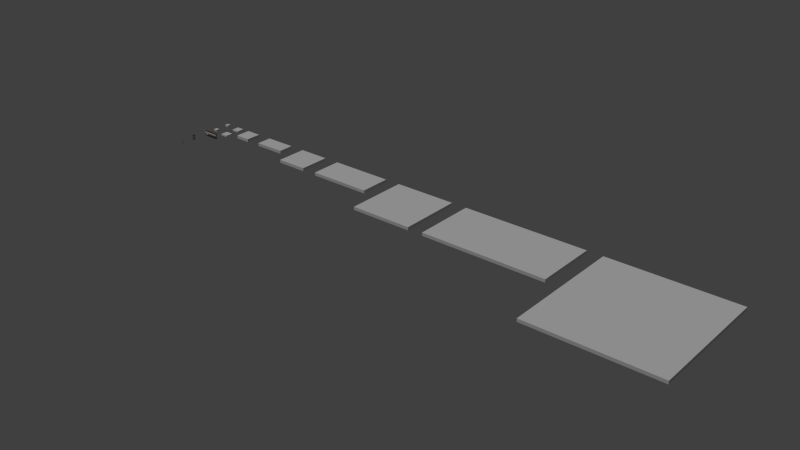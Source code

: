 # Source: presets_basic.blend  (saved by Blender 2.73.0; exported with 4.5.12 LTS)
import bpy
from mathutils import Matrix  # noqa: F401  (used for matrix-valued properties, if any)

bpy.ops.wm.read_factory_settings(use_empty=True)
scene = bpy.context.scene
scene.name = 'Scene'

# ---- collections
col_collection_1 = bpy.data.collections.new('Collection 1'); scene.collection.children.link(col_collection_1)
col_collection_2 = bpy.data.collections.new('Collection 2'); scene.collection.children.link(col_collection_2)

# ---- materials (node trees are filled in below, after node groups)
mat_grass = bpy.data.materials.new('grass')
mat_grass.alpha_threshold = 0.0
mat_grass.use_transparent_shadow = False
mat_grass.roughness = 0.5
mat_plaster = bpy.data.materials.new('plaster')
mat_plaster.alpha_threshold = 0.0
mat_plaster.use_transparent_shadow = False
mat_plaster.diffuse_color = (0.06372, 0.02591, 0.008026, 1.0)
mat_plaster.roughness = 0.5
mat_plaster.specular_intensity = 0.09355
mat_tileside = bpy.data.materials.new('tileside')
mat_tileside.alpha_threshold = 0.0
mat_tileside.use_transparent_shadow = False
mat_tileside.specular_color = (0.2203, 0.1163, 0.04703)
mat_tileside.roughness = 0.5
mat_tileside.specular_intensity = 0.1903

# ---- material node trees

# ---- world
world_world = bpy.data.worlds.new('World'); scene.world = world_world
world_world.color = (0.05088, 0.05088, 0.05088)
world_world.use_sun_shadow = False
world_world.sun_shadow_jitter_overblur = 0.0
world_world.cycles.sampling_method = 'MANUAL'
world_world.cycles.sample_map_resolution = 256

# ---- lights
light_hemi = bpy.data.lights.new('Hemi', 'SUN')
light_hemi.transmission_factor = 0.0
light_hemi.angle = 0.1993
light_hemi.energy = 1.0
light_hemi.shadow_buffer_clip_start = 0.5
light_hemi.shadow_soft_size = 0.1
light_hemi.shadow_cascade_max_distance = 1000.0
light_hemi.cycles.use_multiple_importance_sampling = False

# ---- meshes
me_plane_032 = bpy.data.meshes.new('Plane.032')
me_plane_032.from_pydata([(-2.285e-08, 0.0, -0.1), (0.07071, 0.0, -0.1), (-2.285e-08, 0.0, 0.05), (0.07071, 0.0, 0.05)], [], [(0, 2, 3, 1)])
me_plane_032.polygons.foreach_set('material_index', [2])
_uv = me_plane_032.uv_layers.new(name='UVMap')
_uv.uv.foreach_set('vector', [0.9999, 0.001053, 0.9999, 0.749, 0.8902, 0.749, 0.8902, 0.001053])
me_plane_032.materials.append(mat_grass)
me_plane_032.materials.append(mat_plaster)
me_plane_032.materials.append(mat_tileside)
me_plane_032.use_remesh_preserve_volume = False
me_plane_032.use_remesh_preserve_attributes = False
me_plane_032.use_mirror_vertex_groups = False
me_plane_032.update()
me_plane_026 = bpy.data.meshes.new('Plane.026')
me_plane_026.from_pydata([(0.07056, -0.0001553, -0.1), (0.0001553, -0.0001553, -0.1), (0.07056, 0.07056, -0.1), (0.0001553, 0.07056, -0.1), (0.07056, -0.0001553, 0.05), (0.0001553, -0.0001553, 0.05), (0.07056, 0.07056, 0.05), (0.0001553, 0.07056, 0.05)], [], [(1, 3, 2, 0), (3, 7, 6, 2), (4, 6, 7, 5), (0, 2, 6, 4)])
me_plane_026.polygons.foreach_set('material_index', [1, 2, 1, 2])
_uv = me_plane_026.uv_layers.new(name='UVMap')
_uv.uv.foreach_set('vector', [0.1098, 0.1103, 0.1098, 3.32e-05, 3.32e-05, 3.327e-05, 3.32e-05, 0.1103, 0.8902, 0.001064, 0.8902, 0.749, 1.0, 0.749, 1.0, 0.001064, 1.0, 1.0, 1.0, 0.8748, 0.8754, 0.8748, 0.8754, 1.0, 0.9999, 0.001053, 0.8902, 0.001053, 0.8902, 0.749, 0.9999, 0.749])
me_plane_026.materials.append(mat_grass)
me_plane_026.materials.append(mat_plaster)
me_plane_026.materials.append(mat_tileside)
me_plane_026.use_remesh_preserve_volume = False
me_plane_026.use_remesh_preserve_attributes = False
me_plane_026.use_mirror_vertex_groups = False
me_plane_026.update()
me_plane_025 = bpy.data.meshes.new('Plane.025')
me_plane_025.from_pydata([(1.49e-08, -0.5, -0.1), (0.07071, -0.5, -0.1), (1.49e-08, -0.5, 0.05), (0.07071, -0.5, 0.05), (7.769e-05, 0.0001011, -0.1), (0.07066, 6.744e-05, 0.05), (0.07066, 6.744e-05, -0.1), (5.182e-05, 6.742e-05, 0.05), (7.451e-08, -0.5, 0.0), (7.451e-08, -2.98e-08, 0.0)], [], [(2, 3, 5, 7), (4, 6, 1, 0), (3, 1, 6, 5), (8, 2, 7, 9)])
me_plane_025.polygons.foreach_set('material_index', [1, 1, 2, 2])
_uv = me_plane_025.uv_layers.new(name='UVMap')
_uv.uv.foreach_set('vector', [0.1276, 7.521e-05, 0.1276, 0.1415, 0.8724, 0.1415, 0.8724, 7.52e-05, 0.8896, 0.1102, 0.8895, 0.0001132, 0.1098, 3.32e-05, 0.1098, 0.1103, 0.8902, 0.749, 0.8902, 0.001064, 0.1105, 0.001064, 0.1105, 0.749, 0.1946, 0.2522, 0.1946, 0.5, 0.7879, 0.5, 0.7879, 0.2522])
me_plane_025.materials.append(mat_grass)
me_plane_025.materials.append(mat_plaster)
me_plane_025.materials.append(mat_tileside)
me_plane_025.use_remesh_preserve_volume = False
me_plane_025.use_remesh_preserve_attributes = False
me_plane_025.use_mirror_vertex_groups = False
me_plane_025.update()
me_plane_040 = bpy.data.meshes.new('Plane.040')
me_plane_040.from_pydata([(-2.0, -4.0, 0.0), (2.384e-07, -4.0, 0.0), (-2.0, -2.265e-07, 0.0), (-2.384e-07, -2.265e-07, 0.0), (-2.384e-07, -2.265e-07, -0.1), (-2.0, -2.265e-07, -0.1), (2.384e-07, -4.0, -0.1), (-2.0, -4.0, -0.1)], [], [(0, 1, 3, 2), (0, 2, 5, 7), (1, 0, 7, 6), (3, 1, 6, 4), (2, 3, 4, 5), (7, 5, 4, 6)])
me_plane_040.polygons.foreach_set('material_index', [0, 2, 2, 2, 2, 1])
_uv = me_plane_040.uv_layers.new(name='UVMap')
_uv.uv.foreach_set('vector', [0.0008004, -2.999, 0.0007997, 0.9992, 7.999, 0.9992, 7.999, -2.999, -3.0, 0.5, 5.0, 0.5, 5.0, 1.0, -3.0, 1.0, 1.0, 1.0, -3.0, 1.0, -3.0, 0.5, 1.0, 0.5, -3.0, 0.5, 5.0, 0.5, 5.0, 1.0, -3.0, 1.0, -3.0, 0.5, 1.0, 0.5, 1.0, 1.0, -3.0, 1.0, 0.0008004, -2.999, 7.999, -2.999, 7.999, 0.9992, 0.0007997, 0.9992])
me_plane_040.materials.append(mat_grass)
me_plane_040.materials.append(mat_plaster)
me_plane_040.materials.append(mat_tileside)
me_plane_040.use_remesh_preserve_volume = False
me_plane_040.use_remesh_preserve_attributes = False
me_plane_040.use_mirror_vertex_groups = False
me_plane_040.update()
me_plane_039 = bpy.data.meshes.new('Plane.039')
me_plane_039.from_pydata([(-2.0, -2.0, 0.0), (0.0, -2.0, 0.0), (-2.0, 0.0, 0.0), (-2.384e-07, 0.0, 0.0), (-2.384e-07, 0.0, -0.1), (-2.0, 0.0, -0.1), (0.0, -2.0, -0.1), (-2.0, -2.0, -0.1)], [], [(0, 1, 3, 2), (0, 2, 5, 7), (1, 0, 7, 6), (3, 1, 6, 4), (2, 3, 4, 5), (7, 5, 4, 6)])
me_plane_039.polygons.foreach_set('material_index', [0, 2, 2, 2, 2, 1])
_uv = me_plane_039.uv_layers.new(name='UVMap')
_uv.uv.foreach_set('vector', [0.0004002, -3.0, 0.0003998, 0.9996, 4.0, 0.9996, 4.0, -3.0, 4.768e-07, 0.5, 4.0, 0.5, 4.0, 1.0, 4.768e-07, 1.0, 4.0, 1.0, 2.384e-07, 1.0, 2.384e-07, 0.5, 4.0, 0.5, 0.0, 0.5, 4.0, 0.5, 4.0, 1.0, 2.384e-07, 1.0, 0.0, 0.5, 4.0, 0.5, 4.0, 1.0, 1.192e-07, 1.0, 0.0004002, -3.0, 4.0, -3.0, 4.0, 0.9996, 0.0003998, 0.9996])
me_plane_039.materials.append(mat_grass)
me_plane_039.materials.append(mat_plaster)
me_plane_039.materials.append(mat_tileside)
me_plane_039.use_remesh_preserve_volume = False
me_plane_039.use_remesh_preserve_attributes = False
me_plane_039.use_mirror_vertex_groups = False
me_plane_039.update()
me_plane_038 = bpy.data.meshes.new('Plane.038')
me_plane_038.from_pydata([(-1.0, -2.0, 0.0), (0.0, -2.0, 0.0), (-1.0, 0.0, 0.0), (-2.384e-07, 0.0, 0.0), (-2.384e-07, 0.0, -0.1), (-1.0, 0.0, -0.1), (0.0, -2.0, -0.1), (-1.0, -2.0, -0.1)], [], [(0, 1, 3, 2), (0, 2, 5, 7), (1, 0, 7, 6), (3, 1, 6, 4), (2, 3, 4, 5), (7, 5, 4, 6)])
me_plane_038.polygons.foreach_set('material_index', [0, 2, 2, 2, 2, 1])
_uv = me_plane_038.uv_layers.new(name='UVMap')
_uv.uv.foreach_set('vector', [0.0002001, -0.9998, 0.0001999, 0.9998, 4.0, 0.9998, 4.0, -0.9998, 4.768e-07, 0.5, 4.0, 0.5, 4.0, 1.0, 4.768e-07, 1.0, 2.0, 1.0, 2.384e-07, 1.0, 2.384e-07, 0.5, 2.0, 0.5, 0.0, 0.5, 4.0, 0.5, 4.0, 1.0, 2.384e-07, 1.0, 0.0, 0.5, 2.0, 0.5, 2.0, 1.0, 1.192e-07, 1.0, 0.0002001, -0.9998, 4.0, -0.9998, 4.0, 0.9998, 0.0001999, 0.9998])
me_plane_038.materials.append(mat_grass)
me_plane_038.materials.append(mat_plaster)
me_plane_038.materials.append(mat_tileside)
me_plane_038.use_remesh_preserve_volume = False
me_plane_038.use_remesh_preserve_attributes = False
me_plane_038.use_mirror_vertex_groups = False
me_plane_038.update()
me_plane_037 = bpy.data.meshes.new('Plane.037')
me_plane_037.from_pydata([(-1.0, -1.0, 0.0), (-2.384e-07, -1.0, 0.0), (-1.0, 0.0, 0.0), (-2.384e-07, 0.0, 0.0), (-2.384e-07, 0.0, -0.1), (-1.0, 0.0, -0.1), (-2.384e-07, -1.0, -0.1), (-1.0, -1.0, -0.1)], [], [(0, 1, 3, 2), (0, 2, 5, 7), (1, 0, 7, 6), (3, 1, 6, 4), (2, 3, 4, 5), (7, 5, 4, 6)])
me_plane_037.polygons.foreach_set('material_index', [0, 2, 2, 2, 2, 1])
_uv = me_plane_037.uv_layers.new(name='UVMap')
_uv.uv.foreach_set('vector', [0.0002001, -0.9998, 0.0001999, 0.9998, 2.0, 0.9998, 2.0, -0.9998, 2.384e-07, 0.5, 2.0, 0.5, 2.0, 1.0, 2.384e-07, 1.0, 2.0, 1.0, 1.192e-07, 1.0, 1.192e-07, 0.5, 2.0, 0.5, 0.0, 0.5, 2.0, 0.5, 2.0, 1.0, 1.192e-07, 1.0, 0.0, 0.5, 2.0, 0.5, 2.0, 1.0, 5.96e-08, 1.0, 0.0002001, -0.9998, 2.0, -0.9998, 2.0, 0.9998, 0.0001999, 0.9998])
me_plane_037.materials.append(mat_grass)
me_plane_037.materials.append(mat_plaster)
me_plane_037.materials.append(mat_tileside)
me_plane_037.use_remesh_preserve_volume = False
me_plane_037.use_remesh_preserve_attributes = False
me_plane_037.use_mirror_vertex_groups = False
me_plane_037.update()
me_plane_034 = bpy.data.meshes.new('Plane.034')
me_plane_034.from_pydata([(-0.5, -1.0, 0.0), (0.0, -1.0, 0.0), (-0.5, 0.0, 0.0), (0.0, 0.0, 0.0), (0.0, 0.0, -0.1), (-0.5, 0.0, -0.1), (0.0, -1.0, -0.1), (-0.5, -1.0, -0.1)], [], [(0, 1, 3, 2), (0, 2, 5, 7), (1, 0, 7, 6), (3, 1, 6, 4), (2, 3, 4, 5), (7, 5, 4, 6)])
me_plane_034.polygons.foreach_set('material_index', [0, 2, 2, 2, 2, 1])
_uv = me_plane_034.uv_layers.new(name='UVMap')
_uv.uv.foreach_set('vector', [0.0002001, 0.0001001, 0.0001999, 0.9999, 2.0, 0.9999, 2.0, 9.996e-05, 2.384e-07, 0.75, 2.0, 0.75, 2.0, 1.0, 2.384e-07, 1.0, 1.0, 1.0, 1.192e-07, 1.0, 1.192e-07, 0.75, 1.0, 0.75, 0.0, 0.75, 2.0, 0.75, 2.0, 1.0, 1.192e-07, 1.0, 0.0, 0.75, 1.0, 0.75, 1.0, 1.0, 5.96e-08, 1.0, 0.0002001, 0.0001001, 2.0, 9.996e-05, 2.0, 0.9999, 0.0001999, 0.9999])
me_plane_034.materials.append(mat_grass)
me_plane_034.materials.append(mat_plaster)
me_plane_034.materials.append(mat_tileside)
me_plane_034.use_remesh_preserve_volume = False
me_plane_034.use_remesh_preserve_attributes = False
me_plane_034.use_mirror_vertex_groups = False
me_plane_034.update()
me_plane_033 = bpy.data.meshes.new('Plane.033')
me_plane_033.from_pydata([(-0.5, -0.5, 0.0), (0.0, -0.5, 0.0), (-0.5, 0.0, 0.0), (0.0, 0.0, 0.0), (0.0, 0.0, -0.1), (-0.5, 0.0, -0.1), (0.0, -0.5, -0.1), (-0.5, -0.5, -0.1)], [], [(0, 1, 3, 2), (0, 2, 5, 7), (1, 0, 7, 6), (3, 1, 6, 4), (2, 3, 4, 5), (7, 5, 4, 6)])
me_plane_033.polygons.foreach_set('material_index', [0, 2, 2, 2, 2, 1])
_uv = me_plane_033.uv_layers.new(name='UVMap')
_uv.uv.foreach_set('vector', [0.0001, 0.0001001, 9.996e-05, 0.9999, 0.9999, 0.9999, 0.9999, 9.996e-05, 1.192e-07, 0.75, 1.0, 0.75, 1.0, 1.0, 1.192e-07, 1.0, 1.0, 1.0, 1.192e-07, 1.0, 1.192e-07, 0.75, 1.0, 0.75, 0.0, 0.75, 1.0, 0.75, 1.0, 1.0, 5.96e-08, 1.0, 0.0, 0.75, 1.0, 0.75, 1.0, 1.0, 5.96e-08, 1.0, 0.0001, 0.0001001, 0.9999, 9.996e-05, 0.9999, 0.9999, 9.996e-05, 0.9999])
me_plane_033.materials.append(mat_grass)
me_plane_033.materials.append(mat_plaster)
me_plane_033.materials.append(mat_tileside)
me_plane_033.use_remesh_preserve_volume = False
me_plane_033.use_remesh_preserve_attributes = False
me_plane_033.use_mirror_vertex_groups = False
me_plane_033.update()
me_plane_017 = bpy.data.meshes.new('Plane.017')
me_plane_017.from_pydata([(-4.0, -4.0, 0.0), (2.384e-07, -4.0, 0.0), (-4.0, -3e-07, 0.0), (0.0, -2.98e-08, 0.0), (0.0, -2.98e-08, -0.1), (-4.0, -3e-07, -0.1), (2.384e-07, -4.0, -0.1), (-4.0, -4.0, -0.1)], [], [(0, 1, 3, 2), (0, 2, 5, 7), (1, 0, 7, 6), (3, 1, 6, 4), (2, 3, 4, 5), (7, 5, 4, 6)])
me_plane_017.polygons.foreach_set('material_index', [0, 2, 2, 2, 2, 1])
_uv = me_plane_017.uv_layers.new(name='UVMap')
_uv.uv.foreach_set('vector', [0.0008004, -6.999, 0.0007997, 0.9992, 7.999, 0.9992, 7.999, -6.999, -3.0, 0.5, 5.0, 0.5, 5.0, 1.0, -3.0, 1.0, 5.0, 1.0, -3.0, 1.0, -3.0, 0.5, 5.0, 0.5, -3.0, 0.5, 5.0, 0.5, 5.0, 1.0, -3.0, 1.0, -3.0, 0.5, 5.0, 0.5, 5.0, 1.0, -3.0, 1.0, 0.0008004, -6.999, 7.999, -6.999, 7.999, 0.9992, 0.0007997, 0.9992])
me_plane_017.materials.append(mat_grass)
me_plane_017.materials.append(mat_plaster)
me_plane_017.materials.append(mat_tileside)
me_plane_017.use_remesh_preserve_volume = False
me_plane_017.use_remesh_preserve_attributes = False
me_plane_017.use_mirror_vertex_groups = False
me_plane_017.update()
me_plane_014 = bpy.data.meshes.new('Plane.014')
me_plane_014.from_pydata([(-0.25, -0.25, 0.0), (0.0, -0.25, 0.0), (-0.25, 0.0, 0.0), (1.49e-08, -2.98e-08, 0.0), (1.49e-08, -2.98e-08, -0.05), (-0.25, 0.0, -0.05), (0.0, -0.25, -0.05), (-0.25, -0.25, -0.05)], [], [(0, 1, 3, 2), (0, 2, 5, 7), (1, 0, 7, 6), (3, 1, 6, 4), (2, 3, 4, 5), (7, 5, 4, 6)])
me_plane_014.polygons.foreach_set('material_index', [0, 2, 2, 2, 2, 1])
_uv = me_plane_014.uv_layers.new(name='UVMap')
_uv.uv.foreach_set('vector', [0.5001, 0.5001, 0.5, 1.0, 1.0, 0.9999, 0.9999, 0.5, 5.96e-08, 0.75, 0.5, 0.75, 0.5, 1.0, 5.96e-08, 1.0, 0.5, 1.0, 5.96e-08, 1.0, 5.96e-08, 0.75, 0.5, 0.75, 0.0, 0.75, 0.5, 0.75, 0.5, 1.0, 2.98e-08, 1.0, 0.0, 0.75, 0.5, 0.75, 0.5, 1.0, 2.98e-08, 1.0, 0.5001, 0.5001, 0.9999, 0.5, 1.0, 0.9999, 0.5, 1.0])
me_plane_014.materials.append(mat_grass)
me_plane_014.materials.append(mat_plaster)
me_plane_014.materials.append(mat_tileside)
me_plane_014.use_remesh_preserve_volume = False
me_plane_014.use_remesh_preserve_attributes = False
me_plane_014.use_mirror_vertex_groups = False
me_plane_014.update()
me_plane_013 = bpy.data.meshes.new('Plane.013')
me_plane_013.from_pydata([(-0.125, -0.125, 0.0), (0.0, -0.125, 0.0), (-0.125, 1.118e-08, 0.0), (0.0, -1.118e-08, 0.0), (0.0, -1.118e-08, -0.05), (-0.125, 1.118e-08, -0.05), (0.0, -0.125, -0.05), (-0.125, -0.125, -0.05)], [], [(0, 1, 3, 2), (0, 2, 5, 7), (1, 0, 7, 6), (3, 1, 6, 4), (2, 3, 4, 5), (7, 5, 4, 6)])
me_plane_013.polygons.foreach_set('material_index', [0, 2, 2, 2, 2, 1])
_uv = me_plane_013.uv_layers.new(name='UVMap')
_uv.uv.foreach_set('vector', [0.5, 0.75, 0.5, 1.0, 0.75, 1.0, 0.75, 0.75, 2.98e-08, 0.75, 0.25, 0.75, 0.25, 1.0, 2.98e-08, 1.0, 0.25, 1.0, 2.98e-08, 1.0, 2.98e-08, 0.75, 0.25, 0.75, 0.0, 0.75, 0.25, 0.75, 0.25, 1.0, 1.49e-08, 1.0, 0.0, 0.75, 0.25, 0.75, 0.25, 1.0, 1.49e-08, 1.0, 0.5, 0.75, 0.75, 0.75, 0.75, 1.0, 0.5, 1.0])
me_plane_013.materials.append(mat_grass)
me_plane_013.materials.append(mat_plaster)
me_plane_013.materials.append(mat_tileside)
me_plane_013.use_remesh_preserve_volume = False
me_plane_013.use_remesh_preserve_attributes = False
me_plane_013.use_mirror_vertex_groups = False
me_plane_013.update()
me_plane_012 = bpy.data.meshes.new('Plane.012')
me_plane_012.from_pydata([(-0.125, -0.125, 0.0), (0.0, -0.125, 0.0), (-0.125, 1.118e-08, 0.0), (0.0, -1.118e-08, 0.0), (0.0, -1.118e-08, -0.05), (-0.125, 1.118e-08, -0.05), (0.0, -0.125, -0.05), (-0.125, -0.125, -0.05)], [], [(0, 1, 3, 2), (0, 2, 5, 7), (1, 0, 7, 6), (3, 1, 6, 4), (2, 3, 4, 5), (7, 5, 4, 6)])
me_plane_012.polygons.foreach_set('material_index', [0, 2, 2, 2, 2, 1])
_uv = me_plane_012.uv_layers.new(name='UVMap')
_uv.uv.foreach_set('vector', [2.5e-05, 0.75, 2.499e-05, 1.0, 0.25, 1.0, 0.25, 0.75, 2.98e-08, 0.75, 0.25, 0.75, 0.25, 1.0, 2.98e-08, 1.0, 0.25, 1.0, 2.98e-08, 1.0, 2.98e-08, 0.75, 0.25, 0.75, 0.0, 0.75, 0.25, 0.75, 0.25, 1.0, 1.49e-08, 1.0, 0.0, 0.75, 0.25, 0.75, 0.25, 1.0, 1.49e-08, 1.0, 2.5e-05, 0.75, 0.25, 0.75, 0.25, 1.0, 2.499e-05, 1.0])
me_plane_012.materials.append(mat_grass)
me_plane_012.materials.append(mat_plaster)
me_plane_012.materials.append(mat_tileside)
me_plane_012.use_remesh_preserve_volume = False
me_plane_012.use_remesh_preserve_attributes = False
me_plane_012.use_mirror_vertex_groups = False
me_plane_012.update()
me_plane_011 = bpy.data.meshes.new('Plane.011')
me_plane_011.from_pydata([(-0.25, -0.25, 0.0), (0.0, -0.25, 0.0), (-0.25, 0.0, 0.0), (1.49e-08, -2.98e-08, 0.0), (1.49e-08, -2.98e-08, -0.05), (-0.25, 0.0, -0.05), (0.0, -0.25, -0.05), (-0.25, -0.25, -0.05)], [], [(0, 1, 3, 2), (0, 2, 5, 7), (1, 0, 7, 6), (3, 1, 6, 4), (2, 3, 4, 5), (7, 5, 4, 6)])
me_plane_011.polygons.foreach_set('material_index', [0, 2, 2, 2, 2, 1])
_uv = me_plane_011.uv_layers.new(name='UVMap')
_uv.uv.foreach_set('vector', [5.001e-05, 0.5001, 4.998e-05, 1.0, 0.5, 0.9999, 0.4999, 0.5, 5.96e-08, 0.75, 0.5, 0.75, 0.5, 1.0, 5.96e-08, 1.0, 0.5, 1.0, 5.96e-08, 1.0, 5.96e-08, 0.75, 0.5, 0.75, 0.0, 0.75, 0.5, 0.75, 0.5, 1.0, 2.98e-08, 1.0, 0.0, 0.75, 0.5, 0.75, 0.5, 1.0, 2.98e-08, 1.0, 5.001e-05, 0.5001, 0.4999, 0.5, 0.5, 0.9999, 4.998e-05, 1.0])
me_plane_011.materials.append(mat_grass)
me_plane_011.materials.append(mat_plaster)
me_plane_011.materials.append(mat_tileside)
me_plane_011.use_remesh_preserve_volume = False
me_plane_011.use_remesh_preserve_attributes = False
me_plane_011.use_mirror_vertex_groups = False
me_plane_011.update()

# ---- objects
ob_plane_004 = bpy.data.objects.new('Plane.004', me_plane_032)
ob_plane_003 = bpy.data.objects.new('Plane.003', me_plane_026)
ob_plane_000 = bpy.data.objects.new('Plane.000', me_plane_025)
ob_hemi = bpy.data.objects.new('Hemi', light_hemi)
ob_plane_008 = bpy.data.objects.new('Plane.008', me_plane_040)
ob_plane_007 = bpy.data.objects.new('Plane.007', me_plane_039)
ob_plane_006 = bpy.data.objects.new('Plane.006', me_plane_038)
ob_plane_005 = bpy.data.objects.new('Plane.005', me_plane_037)
ob_plane_002 = bpy.data.objects.new('Plane.002', me_plane_034)
ob_plane_001 = bpy.data.objects.new('Plane.001', me_plane_033)
ob_plane_016 = bpy.data.objects.new('Plane.016', me_plane_017)
ob_plane_013 = bpy.data.objects.new('Plane.013', me_plane_014)
ob_plane_012 = bpy.data.objects.new('Plane.012', me_plane_013)
ob_plane_011 = bpy.data.objects.new('Plane.011', me_plane_012)
ob_plane_010 = bpy.data.objects.new('Plane.010', me_plane_011)

# ---- transforms, parenting, visibility, modifiers, constraints
ob_plane_004.location = (0.0, -4.0, 0.0)
ob_plane_004.rotation_euler = (0.0, -0.0, 1.571)
ob_plane_004.scale = (2.0, 2.0, 2.0)
ob_plane_004.lineart.crease_threshold = 0.0
ob_plane_003.location = (0.0, -3.0, 0.0)
ob_plane_003.rotation_euler = (0.0, -0.0, 1.571)
ob_plane_003.scale = (2.0, 2.0, 2.0)
ob_plane_003.lineart.crease_threshold = 0.0
ob_plane_000.location = (0.0, -2.0, 0.0)
ob_plane_000.rotation_euler = (0.0, -0.0, 1.571)
ob_plane_000.scale = (2.0, 2.0, 2.0)
ob_plane_000.lineart.crease_threshold = 0.0
ob_hemi.location = (15.03, 20.74, 11.45)
ob_hemi.rotation_euler = (0.48, -0.2208, -0.2609)
ob_hemi.lineart.crease_threshold = 0.0
ob_plane_008.location = (20.0, 0.0, 0.0)
ob_plane_008.rotation_euler = (0.0, -0.0, 1.571)
ob_plane_008.scale = (2.0, 2.0, 2.0)
ob_plane_008.lineart.crease_threshold = 0.0
ob_plane_007.location = (15.0, 0.0, 0.0)
ob_plane_007.rotation_euler = (0.0, -0.0, 1.571)
ob_plane_007.scale = (2.0, 2.0, 2.0)
ob_plane_007.lineart.crease_threshold = 0.0
ob_plane_006.location = (10.0, 0.0, 0.0)
ob_plane_006.rotation_euler = (0.0, -0.0, 1.571)
ob_plane_006.scale = (2.0, 2.0, 2.0)
ob_plane_006.lineart.crease_threshold = 0.0
ob_plane_005.location = (7.0, 0.0, 0.0)
ob_plane_005.rotation_euler = (0.0, -0.0, 1.571)
ob_plane_005.scale = (2.0, 2.0, 2.0)
ob_plane_005.lineart.crease_threshold = 0.0
ob_plane_002.location = (4.0, 0.0, 0.0)
ob_plane_002.rotation_euler = (0.0, -0.0, 1.571)
ob_plane_002.scale = (2.0, 2.0, 2.0)
ob_plane_002.lineart.crease_threshold = 0.0
ob_plane_001.location = (2.0, 0.0, 0.0)
ob_plane_001.rotation_euler = (0.0, -0.0, 1.571)
ob_plane_001.scale = (2.0, 2.0, 2.0)
ob_plane_001.lineart.crease_threshold = 0.0
ob_plane_016.location = (29.0, 0.0, 0.0)
ob_plane_016.rotation_euler = (0.0, -0.0, 1.571)
ob_plane_016.scale = (2.0, 2.0, 2.0)
ob_plane_016.lineart.crease_threshold = 0.0
ob_plane_013.location = (1.0, -1.0, 0.0)
ob_plane_013.rotation_euler = (0.0, -0.0, 1.571)
ob_plane_013.scale = (2.0, 2.0, 2.0)
ob_plane_013.lineart.crease_threshold = 0.0
ob_plane_012.location = (0.0, -1.0, 0.0)
ob_plane_012.rotation_euler = (0.0, -0.0, 1.571)
ob_plane_012.scale = (2.0, 2.0, 2.0)
ob_plane_012.lineart.crease_threshold = 0.0
ob_plane_011.location = (0.0, 0.0, 0.0)
ob_plane_011.rotation_euler = (0.0, -0.0, 1.571)
ob_plane_011.scale = (2.0, 2.0, 2.0)
ob_plane_011.lineart.crease_threshold = 0.0
ob_plane_010.location = (1.0, 0.0, 0.0)
ob_plane_010.rotation_euler = (0.0, -0.0, 1.571)
ob_plane_010.scale = (2.0, 2.0, 2.0)
ob_plane_010.lineart.crease_threshold = 0.0

# ---- collection membership
col_collection_1.objects.link(ob_plane_004)
col_collection_1.objects.link(ob_plane_003)
col_collection_1.objects.link(ob_plane_000)
col_collection_1.objects.link(ob_hemi)
col_collection_2.objects.link(ob_plane_008)
col_collection_2.objects.link(ob_plane_007)
col_collection_2.objects.link(ob_plane_006)
col_collection_2.objects.link(ob_plane_005)
col_collection_2.objects.link(ob_plane_002)
col_collection_2.objects.link(ob_plane_001)
col_collection_2.objects.link(ob_plane_016)
col_collection_2.objects.link(ob_plane_013)
col_collection_2.objects.link(ob_plane_012)
col_collection_2.objects.link(ob_plane_011)
col_collection_2.objects.link(ob_plane_010)

# ---- scene / render settings (as saved in the file)
scene.frame_start = 1; scene.frame_end = 250; scene.frame_set(0)
scene.render.engine = 'BLENDER_EEVEE_NEXT'
scene.render.resolution_percentage = 50
scene.render.dither_intensity = 0.0
scene.cycles.use_denoising = False
scene.cycles.samples = 10
scene.cycles.sampling_pattern = 'TABULATED_SOBOL'
scene.cycles.light_sampling_threshold = 0.0
scene.cycles.use_adaptive_sampling = False
scene.cycles.use_light_tree = False
scene.cycles.blur_glossy = 0.0
scene.cycles.pixel_filter_type = 'GAUSSIAN'
scene.cycles.sample_clamp_indirect = 0.0
scene.view_settings.view_transform = 'Standard'
bpy.context.view_layer.update()

# ---- added for rendering (the .blend has no active camera): camera
cam_auto = bpy.data.cameras.new('AutoCamera')
cam_auto.lens = 50.0
cam_auto.sensor_width = 36.0
cam_auto.clip_end = 1000.0
ob_auto_camera = bpy.data.objects.new('AutoCamera', cam_auto)
scene.collection.objects.link(ob_auto_camera)
ob_auto_camera.location = (53.5825, -46.1837, 28.0725)
ob_auto_camera.rotation_euler = (1.09748, -7.21219e-08, 0.694738)
scene.camera = ob_auto_camera
bpy.context.view_layer.update()
